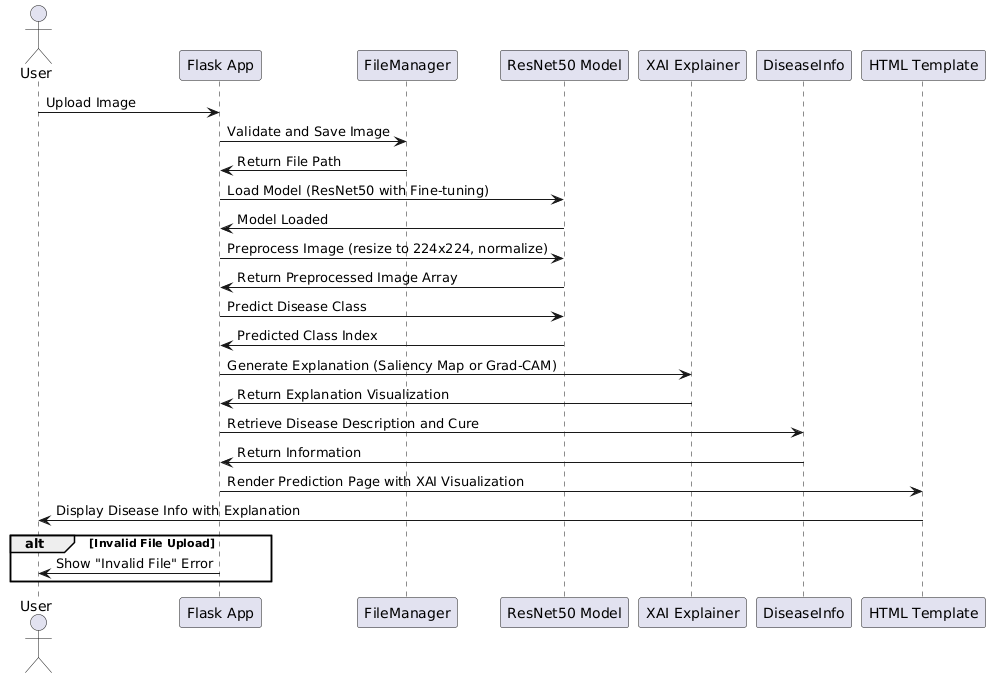

The diagram above was rendered by PlantUML. Its source (embedded in the PNG):
@startuml
actor User
participant "Flask App" as Flask
participant "FileManager"
participant "ResNet50 Model" as ResNet50
participant "XAI Explainer" as XAI
participant "DiseaseInfo"
participant "HTML Template" as HTML

User -> Flask: Upload Image
Flask -> FileManager: Validate and Save Image
FileManager -> Flask: Return File Path

Flask -> ResNet50: Load Model (ResNet50 with Fine-tuning)
ResNet50 -> Flask: Model Loaded

Flask -> ResNet50: Preprocess Image (resize to 224x224, normalize)
ResNet50 -> Flask: Return Preprocessed Image Array

Flask -> ResNet50: Predict Disease Class
ResNet50 -> Flask: Predicted Class Index

Flask -> XAI: Generate Explanation (Saliency Map or Grad-CAM)
XAI -> Flask: Return Explanation Visualization

Flask -> DiseaseInfo: Retrieve Disease Description and Cure
DiseaseInfo -> Flask: Return Information

Flask -> HTML: Render Prediction Page with XAI Visualization
HTML -> User: Display Disease Info with Explanation

alt Invalid File Upload
    Flask -> User: Show "Invalid File" Error
end
@enduml